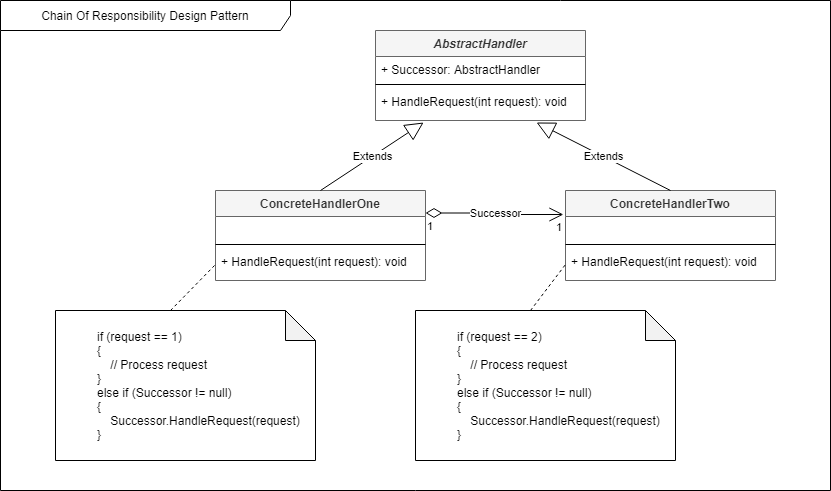

The diagram above was exported from draw.io. Its source (the exported page's mxGraphModel, read from the mxfile embedded in the PNG):
<mxGraphModel dx="1422" dy="762" grid="1" gridSize="10" guides="1" tooltips="1" connect="1" arrows="1" fold="1" page="1" pageScale="1" pageWidth="850" pageHeight="1100" math="0" shadow="0">
  <root>
    <mxCell id="0" />
    <mxCell id="1" parent="0" />
    <mxCell id="O623RW6mkDVBtLUGZSkW-23" value="Chain Of Responsibility Design Pattern" style="shape=umlFrame;whiteSpace=wrap;html=1;width=290;height=30;" vertex="1" parent="1">
      <mxGeometry x="10" y="10" width="830" height="490" as="geometry" />
    </mxCell>
    <mxCell id="O623RW6mkDVBtLUGZSkW-1" value="AbstractHandler" style="swimlane;fontStyle=3;align=center;verticalAlign=top;childLayout=stackLayout;horizontal=1;startSize=26;horizontalStack=0;resizeParent=1;resizeParentMax=0;resizeLast=0;collapsible=1;marginBottom=0;fillColor=#f5f5f5;strokeColor=#666666;fontColor=#333333;" vertex="1" parent="1">
      <mxGeometry x="385" y="40" width="210" height="90" as="geometry" />
    </mxCell>
    <mxCell id="O623RW6mkDVBtLUGZSkW-2" value="+ Successor: AbstractHandler" style="text;strokeColor=none;fillColor=none;align=left;verticalAlign=top;spacingLeft=4;spacingRight=4;overflow=hidden;rotatable=0;points=[[0,0.5],[1,0.5]];portConstraint=eastwest;" vertex="1" parent="O623RW6mkDVBtLUGZSkW-1">
      <mxGeometry y="26" width="210" height="24" as="geometry" />
    </mxCell>
    <mxCell id="O623RW6mkDVBtLUGZSkW-3" value="" style="line;strokeWidth=1;fillColor=none;align=left;verticalAlign=middle;spacingTop=-1;spacingLeft=3;spacingRight=3;rotatable=0;labelPosition=right;points=[];portConstraint=eastwest;" vertex="1" parent="O623RW6mkDVBtLUGZSkW-1">
      <mxGeometry y="50" width="210" height="8" as="geometry" />
    </mxCell>
    <mxCell id="O623RW6mkDVBtLUGZSkW-4" value="+ HandleRequest(int request): void" style="text;strokeColor=none;fillColor=none;align=left;verticalAlign=top;spacingLeft=4;spacingRight=4;overflow=hidden;rotatable=0;points=[[0,0.5],[1,0.5]];portConstraint=eastwest;" vertex="1" parent="O623RW6mkDVBtLUGZSkW-1">
      <mxGeometry y="58" width="210" height="32" as="geometry" />
    </mxCell>
    <mxCell id="O623RW6mkDVBtLUGZSkW-5" value="ConcreteHandlerOne" style="swimlane;fontStyle=1;align=center;verticalAlign=top;childLayout=stackLayout;horizontal=1;startSize=26;horizontalStack=0;resizeParent=1;resizeParentMax=0;resizeLast=0;collapsible=1;marginBottom=0;fillColor=#f5f5f5;strokeColor=#666666;fontColor=#333333;" vertex="1" parent="1">
      <mxGeometry x="225" y="200" width="210" height="90" as="geometry" />
    </mxCell>
    <mxCell id="O623RW6mkDVBtLUGZSkW-6" value=" " style="text;strokeColor=none;fillColor=none;align=left;verticalAlign=top;spacingLeft=4;spacingRight=4;overflow=hidden;rotatable=0;points=[[0,0.5],[1,0.5]];portConstraint=eastwest;" vertex="1" parent="O623RW6mkDVBtLUGZSkW-5">
      <mxGeometry y="26" width="210" height="24" as="geometry" />
    </mxCell>
    <mxCell id="O623RW6mkDVBtLUGZSkW-7" value="" style="line;strokeWidth=1;fillColor=none;align=left;verticalAlign=middle;spacingTop=-1;spacingLeft=3;spacingRight=3;rotatable=0;labelPosition=right;points=[];portConstraint=eastwest;" vertex="1" parent="O623RW6mkDVBtLUGZSkW-5">
      <mxGeometry y="50" width="210" height="8" as="geometry" />
    </mxCell>
    <mxCell id="O623RW6mkDVBtLUGZSkW-8" value="+ HandleRequest(int request): void" style="text;strokeColor=none;fillColor=none;align=left;verticalAlign=top;spacingLeft=4;spacingRight=4;overflow=hidden;rotatable=0;points=[[0,0.5],[1,0.5]];portConstraint=eastwest;" vertex="1" parent="O623RW6mkDVBtLUGZSkW-5">
      <mxGeometry y="58" width="210" height="32" as="geometry" />
    </mxCell>
    <mxCell id="O623RW6mkDVBtLUGZSkW-9" value="&amp;nbsp; &amp;nbsp; &amp;nbsp; &amp;nbsp; &amp;nbsp; &amp;nbsp; if (request == 1)&lt;br&gt;&amp;nbsp; &amp;nbsp; &amp;nbsp; &amp;nbsp; &amp;nbsp; &amp;nbsp; {&lt;br&gt;&amp;nbsp; &amp;nbsp; &amp;nbsp; &amp;nbsp; &amp;nbsp; &amp;nbsp; &amp;nbsp; &amp;nbsp; // Process request&lt;br&gt;&amp;nbsp; &amp;nbsp; &amp;nbsp; &amp;nbsp; &amp;nbsp; &amp;nbsp; }&lt;br&gt;&amp;nbsp; &amp;nbsp; &amp;nbsp; &amp;nbsp; &amp;nbsp; &amp;nbsp; else if (Successor != null)&lt;br&gt;&amp;nbsp; &amp;nbsp; &amp;nbsp; &amp;nbsp; &amp;nbsp; &amp;nbsp; {&lt;br&gt;&amp;nbsp; &amp;nbsp; &amp;nbsp; &amp;nbsp; &amp;nbsp; &amp;nbsp; &amp;nbsp; &amp;nbsp; Successor.HandleRequest(request)&lt;br&gt;&amp;nbsp; &amp;nbsp; &amp;nbsp; &amp;nbsp; &amp;nbsp; &amp;nbsp; }" style="shape=note;whiteSpace=wrap;html=1;backgroundOutline=1;darkOpacity=0.05;align=left;" vertex="1" parent="1">
      <mxGeometry x="65" y="320" width="260" height="150" as="geometry" />
    </mxCell>
    <mxCell id="O623RW6mkDVBtLUGZSkW-10" value="ConcreteHandlerTwo" style="swimlane;fontStyle=1;align=center;verticalAlign=top;childLayout=stackLayout;horizontal=1;startSize=26;horizontalStack=0;resizeParent=1;resizeParentMax=0;resizeLast=0;collapsible=1;marginBottom=0;fillColor=#f5f5f5;strokeColor=#666666;fontColor=#333333;" vertex="1" parent="1">
      <mxGeometry x="575" y="200" width="210" height="90" as="geometry" />
    </mxCell>
    <mxCell id="O623RW6mkDVBtLUGZSkW-11" value=" " style="text;strokeColor=none;fillColor=none;align=left;verticalAlign=top;spacingLeft=4;spacingRight=4;overflow=hidden;rotatable=0;points=[[0,0.5],[1,0.5]];portConstraint=eastwest;" vertex="1" parent="O623RW6mkDVBtLUGZSkW-10">
      <mxGeometry y="26" width="210" height="24" as="geometry" />
    </mxCell>
    <mxCell id="O623RW6mkDVBtLUGZSkW-12" value="" style="line;strokeWidth=1;fillColor=none;align=left;verticalAlign=middle;spacingTop=-1;spacingLeft=3;spacingRight=3;rotatable=0;labelPosition=right;points=[];portConstraint=eastwest;" vertex="1" parent="O623RW6mkDVBtLUGZSkW-10">
      <mxGeometry y="50" width="210" height="8" as="geometry" />
    </mxCell>
    <mxCell id="O623RW6mkDVBtLUGZSkW-13" value="+ HandleRequest(int request): void" style="text;strokeColor=none;fillColor=none;align=left;verticalAlign=top;spacingLeft=4;spacingRight=4;overflow=hidden;rotatable=0;points=[[0,0.5],[1,0.5]];portConstraint=eastwest;" vertex="1" parent="O623RW6mkDVBtLUGZSkW-10">
      <mxGeometry y="58" width="210" height="32" as="geometry" />
    </mxCell>
    <mxCell id="O623RW6mkDVBtLUGZSkW-14" value="&amp;nbsp; &amp;nbsp; &amp;nbsp; &amp;nbsp; &amp;nbsp; &amp;nbsp; if (request == 2)&lt;br&gt;&amp;nbsp; &amp;nbsp; &amp;nbsp; &amp;nbsp; &amp;nbsp; &amp;nbsp; {&lt;br&gt;&amp;nbsp; &amp;nbsp; &amp;nbsp; &amp;nbsp; &amp;nbsp; &amp;nbsp; &amp;nbsp; &amp;nbsp; // Process request&lt;br&gt;&amp;nbsp; &amp;nbsp; &amp;nbsp; &amp;nbsp; &amp;nbsp; &amp;nbsp; }&lt;br&gt;&amp;nbsp; &amp;nbsp; &amp;nbsp; &amp;nbsp; &amp;nbsp; &amp;nbsp; else if (Successor != null)&lt;br&gt;&amp;nbsp; &amp;nbsp; &amp;nbsp; &amp;nbsp; &amp;nbsp; &amp;nbsp; {&lt;br&gt;&amp;nbsp; &amp;nbsp; &amp;nbsp; &amp;nbsp; &amp;nbsp; &amp;nbsp; &amp;nbsp; &amp;nbsp; Successor.HandleRequest(request)&lt;br&gt;&amp;nbsp; &amp;nbsp; &amp;nbsp; &amp;nbsp; &amp;nbsp; &amp;nbsp; }" style="shape=note;whiteSpace=wrap;html=1;backgroundOutline=1;darkOpacity=0.05;align=left;" vertex="1" parent="1">
      <mxGeometry x="425" y="320" width="260" height="150" as="geometry" />
    </mxCell>
    <mxCell id="O623RW6mkDVBtLUGZSkW-15" value="" style="endArrow=none;dashed=1;html=1;exitX=0;exitY=0;exitDx=115;exitDy=0;exitPerimeter=0;entryX=0;entryY=0.5;entryDx=0;entryDy=0;" edge="1" parent="1" source="O623RW6mkDVBtLUGZSkW-14" target="O623RW6mkDVBtLUGZSkW-13">
      <mxGeometry width="50" height="50" relative="1" as="geometry">
        <mxPoint x="495" y="290" as="sourcePoint" />
        <mxPoint x="545" y="240" as="targetPoint" />
      </mxGeometry>
    </mxCell>
    <mxCell id="O623RW6mkDVBtLUGZSkW-16" value="" style="endArrow=none;dashed=1;html=1;exitX=0;exitY=0;exitDx=115;exitDy=0;exitPerimeter=0;entryX=0;entryY=0.5;entryDx=0;entryDy=0;" edge="1" parent="1" source="O623RW6mkDVBtLUGZSkW-9" target="O623RW6mkDVBtLUGZSkW-8">
      <mxGeometry width="50" height="50" relative="1" as="geometry">
        <mxPoint x="125" y="280" as="sourcePoint" />
        <mxPoint x="175" y="230" as="targetPoint" />
      </mxGeometry>
    </mxCell>
    <mxCell id="O623RW6mkDVBtLUGZSkW-17" value="Extends" style="endArrow=block;endSize=16;endFill=0;html=1;exitX=0.5;exitY=0;exitDx=0;exitDy=0;entryX=0.229;entryY=1.063;entryDx=0;entryDy=0;entryPerimeter=0;" edge="1" parent="1" source="O623RW6mkDVBtLUGZSkW-5" target="O623RW6mkDVBtLUGZSkW-4">
      <mxGeometry width="160" relative="1" as="geometry">
        <mxPoint x="295" y="160" as="sourcePoint" />
        <mxPoint x="455" y="160" as="targetPoint" />
      </mxGeometry>
    </mxCell>
    <mxCell id="O623RW6mkDVBtLUGZSkW-18" value="Extends" style="endArrow=block;endSize=16;endFill=0;html=1;exitX=0.5;exitY=0;exitDx=0;exitDy=0;entryX=0.767;entryY=1.063;entryDx=0;entryDy=0;entryPerimeter=0;" edge="1" parent="1" source="O623RW6mkDVBtLUGZSkW-10" target="O623RW6mkDVBtLUGZSkW-4">
      <mxGeometry width="160" relative="1" as="geometry">
        <mxPoint x="450" y="160" as="sourcePoint" />
        <mxPoint x="610" y="160" as="targetPoint" />
      </mxGeometry>
    </mxCell>
    <mxCell id="O623RW6mkDVBtLUGZSkW-20" value="Successor" style="endArrow=open;html=1;endSize=12;startArrow=diamondThin;startSize=14;startFill=0;edgeStyle=orthogonalEdgeStyle;exitX=1;exitY=0.25;exitDx=0;exitDy=0;entryX=-0.01;entryY=-0.083;entryDx=0;entryDy=0;entryPerimeter=0;" edge="1" parent="1" source="O623RW6mkDVBtLUGZSkW-5" target="O623RW6mkDVBtLUGZSkW-11">
      <mxGeometry relative="1" as="geometry">
        <mxPoint x="340" y="210" as="sourcePoint" />
        <mxPoint x="500" y="210" as="targetPoint" />
      </mxGeometry>
    </mxCell>
    <mxCell id="O623RW6mkDVBtLUGZSkW-21" value="1" style="edgeLabel;resizable=0;html=1;align=left;verticalAlign=top;" connectable="0" vertex="1" parent="O623RW6mkDVBtLUGZSkW-20">
      <mxGeometry x="-1" relative="1" as="geometry" />
    </mxCell>
    <mxCell id="O623RW6mkDVBtLUGZSkW-22" value="1" style="edgeLabel;resizable=0;html=1;align=right;verticalAlign=top;" connectable="0" vertex="1" parent="O623RW6mkDVBtLUGZSkW-20">
      <mxGeometry x="1" relative="1" as="geometry" />
    </mxCell>
  </root>
</mxGraphModel>